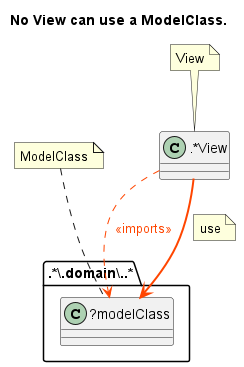

The diagram above was rendered by PlantUML. Its source (embedded in the PNG):
@startuml No View can use a ModelClass.
title No View can use a ModelClass.
class ".*View" as view {
}
folder ".*\.domain\..*" as package {
class "?modelClass" as modelClass {
}
}
view -[dashed]-> modelClass #line:OrangeRed;text:OrangeRed : <<imports>>
view -[bold]-> modelClass #line:OrangeRed;text:OrangeRed 
note on link: use
note "View" as View
View .. view
note "ModelClass" as ModelClass
ModelClass .. modelClass
@enduml